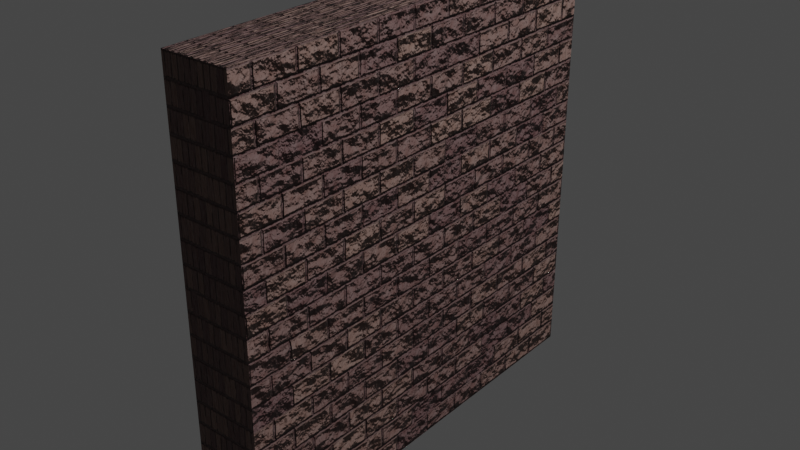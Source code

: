 # Source: Wall.blend  (saved by Blender 3.6.11; exported with 4.5.12 LTS)
import bpy
from mathutils import Matrix  # noqa: F401  (used for matrix-valued properties, if any)

bpy.ops.wm.read_factory_settings(use_empty=True)
scene = bpy.context.scene
scene.name = 'Scene'

# ---- collections
col_collection = bpy.data.collections.new('Collection'); scene.collection.children.link(col_collection)

# ---- materials (node trees are filled in below, after node groups)
mat_brick = bpy.data.materials.new('Brick')
mat_brick.displacement_method = 'BOTH'
mat_brick.alpha_threshold = 0.0
mat_brick.roughness = 0.5
mat_brick.line_color = (0.0, 0.0, 0.0, 1.0)

# ---- node groups
ng_brick = bpy.data.node_groups.new('Brick', 'ShaderNodeTree')
_s = ng_brick.interface.new_socket(name='Displacement', in_out='OUTPUT', socket_type='NodeSocketVector')
_s = ng_brick.interface.new_socket(name='Shader', in_out='OUTPUT', socket_type='NodeSocketShader')
_s = ng_brick.interface.new_socket(name='Vector', in_out='INPUT', socket_type='NodeSocketVector')
_s = ng_brick.interface.new_socket(name='Scale', in_out='INPUT', socket_type='NodeSocketFloat')
_s.default_value = 1.0
_s = ng_brick.interface.new_socket(name='Color 1', in_out='INPUT', socket_type='NodeSocketColor')
_s.default_value = (0.1274, 0.05127, 0.04519, 1.0)
_s = ng_brick.interface.new_socket(name='Color 2', in_out='INPUT', socket_type='NodeSocketColor')
_s.default_value = (0.5395, 0.4125, 0.3663, 1.0)
_s = ng_brick.interface.new_socket(name='Brightness', in_out='INPUT', socket_type='NodeSocketFloat')
_s.default_value = 1.0
_s.min_value = 0.0
_s.max_value = 2.0
_s = ng_brick.interface.new_socket(name='Roughness', in_out='INPUT', socket_type='NodeSocketFloat')
_s.subtype = 'FACTOR'
_s.default_value = 0.7227
_s.min_value = 0.0
_s.max_value = 1.0
_s = ng_brick.interface.new_socket(name='Bricks Bump Strength', in_out='INPUT', socket_type='NodeSocketFloat')
_s.subtype = 'FACTOR'
_s.default_value = 0.5
_s.min_value = 0.0
_s.max_value = 1.0
_s = ng_brick.interface.new_socket(name='Noise Bump Strength', in_out='INPUT', socket_type='NodeSocketFloat')
_s.subtype = 'FACTOR'
_s.default_value = 0.5
_s.min_value = 0.0
_s.max_value = 1.0
_N = ng_brick.nodes; _L = ng_brick.links
n0 = _N.new('NodeGroupOutput'); n0.name = 'Group Output'; n0.location = (1599, 0)
n1 = _N.new('ShaderNodeMapping'); n1.name = 'Mapping'; n1.location = (-1409, -147)
n2 = _N.new('ShaderNodeMix'); n2.name = 'Mix'; n2.location = (-1007, 5)
n2.data_type = 'RGBA'
n2.blend_type = 'LINEAR_LIGHT'
n2.inputs[0].default_value = 0.001
n3 = _N.new('ShaderNodeTexNoise'); n3.name = 'Noise Texture.001'; n3.location = (-1210, 148)
n3.inputs[2].default_value = 100.0
n3.inputs[3].default_value = 15.0
n4 = _N.new('ShaderNodeAmbientOcclusion'); n4.name = 'Ambient Occlusion'; n4.location = (-541, 455)
n4.inputs[1].default_value = 10.0
n5 = _N.new('ShaderNodeValToRGB'); n5.name = 'Color Ramp.001'; n5.location = (-283, 447)
while len(n5.color_ramp.elements) > 1: n5.color_ramp.elements.remove(n5.color_ramp.elements[-1])
n5.color_ramp.elements[0].position = 0.5; n5.color_ramp.elements[0].color = (0.0, 0.0, 0.0, 1.0)
_e = n5.color_ramp.elements.new(0.8455); _e.color = (1.0, 1.0, 1.0, 1.0)
n6 = _N.new('ShaderNodeMix'); n6.name = 'Mix.002'; n6.location = (-189, 131)
n6.data_type = 'RGBA'
n6.inputs[0].default_value = 0.2
n7 = _N.new('ShaderNodeDisplacement'); n7.name = 'Displacement'; n7.location = (1409, -80)
n7.inputs[1].default_value = 0.0
n7.inputs[2].default_value = 10.0
n8 = _N.new('ShaderNodeTexBrick'); n8.name = 'Brick Texture'; n8.location = (-789, -74)
n8.inputs[1].default_value = (0.0, 0.0, 0.0, 1.0)
n8.inputs[2].default_value = (0.4471, 0.4471, 0.4471, 1.0)
n8.inputs[4].default_value = 10.0
n8.inputs[6].default_value = 0.8
n9 = _N.new('ShaderNodeBump'); n9.name = 'Bump'; n9.location = (670, -245)
n9.inputs[1].default_value = 1.0
n9.inputs[2].default_value = 1.0
n10 = _N.new('ShaderNodeBsdfPrincipled'); n10.name = 'Principled BSDF'; n10.location = (979, 142)
n10.distribution = 'GGX'
n10.subsurface_method = 'RANDOM_WALK_SKIN'
n10.inputs[3].default_value = 1.45
n10.inputs[27].default_value = (0.0, 0.0, 0.0, 1.0)
n10.inputs[28].default_value = 1.0
n11 = _N.new('ShaderNodeBump'); n11.name = 'Bump.001'; n11.location = (373, -455)
n11.inputs[1].default_value = 1.0
n11.inputs[2].default_value = 1.0
n12 = _N.new('ShaderNodeTexNoise'); n12.name = 'Noise Texture'; n12.location = (84, -430)
n12.inputs[2].default_value = 25.0
n12.inputs[3].default_value = 6.0
n13 = _N.new('ShaderNodeMix'); n13.name = 'Mix.003'; n13.location = (172, 268)
n13.data_type = 'RGBA'
n13.blend_type = 'DARKEN'
n13.inputs[0].default_value = 0.32
n14 = _N.new('ShaderNodeMix'); n14.name = 'Mix.001'; n14.location = (-436, 122)
n14.data_type = 'RGBA'
n15 = _N.new('ShaderNodeHueSaturation'); n15.name = 'Hue/Saturation/Value'; n15.location = (594, 196)
n16 = _N.new('NodeGroupInput'); n16.name = 'Group Input'; n16.location = (-356, -304)
_L.new(n12.outputs[0], n11.inputs[3])
_L.new(n8.outputs[0], n14.inputs[0])
_L.new(n1.outputs[0], n3.inputs[0])
_L.new(n3.outputs[0], n2.inputs[7])
_L.new(n8.outputs[0], n7.inputs[0])
_L.new(n11.outputs[0], n9.inputs[4])
_L.new(n5.outputs[0], n13.inputs[7])
_L.new(n4.outputs[0], n5.inputs[0])
_L.new(n2.outputs[2], n8.inputs[0])
_L.new(n6.outputs[2], n13.inputs[6])
_L.new(n8.outputs[0], n9.inputs[3])
_L.new(n14.outputs[2], n6.inputs[6])
_L.new(n3.outputs[0], n6.inputs[7])
_L.new(n1.outputs[0], n2.inputs[6])
_L.new(n9.outputs[0], n10.inputs[5])
_L.new(n16.outputs[0], n1.inputs[0])
_L.new(n7.outputs[0], n0.inputs[0])
_L.new(n10.outputs[0], n0.inputs[1])
_L.new(n16.outputs[1], n1.inputs[3])
_L.new(n16.outputs[2], n14.inputs[6])
_L.new(n16.outputs[3], n14.inputs[7])
_L.new(n15.outputs[0], n10.inputs[0])
_L.new(n13.outputs[2], n15.inputs[4])
_L.new(n16.outputs[4], n15.inputs[2])
_L.new(n16.outputs[5], n10.inputs[2])
_L.new(n16.outputs[6], n9.inputs[0])
_L.new(n16.outputs[7], n11.inputs[0])
n0.is_active_output = True

# ---- material node trees
mat_brick.use_nodes = True; mat_brick.node_tree.nodes.clear()
_N = mat_brick.node_tree.nodes; _L = mat_brick.node_tree.links
n0 = _N.new('ShaderNodeTexCoord'); n0.name = 'Texture Coordinate'; n0.location = (-754, 331)
n1 = _N.new('ShaderNodeOutputMaterial'); n1.name = 'Material Output'; n1.location = (-171, 340)
n2 = _N.new('ShaderNodeGroup'); n2.name = 'Group'; n2.location = (-486, 347)
n2.node_tree = ng_brick
n2.inputs[1].default_value = 2.0
n2.inputs[2].default_value = (0.1274, 0.01398, 0.01332, 1.0)
n2.inputs[3].default_value = (0.5395, 0.3062, 0.2015, 1.0)
n2.inputs[4].default_value = 0.8
n2.inputs[5].default_value = 0.7227
n2.inputs[6].default_value = 0.5167
n2.inputs[7].default_value = 0.6333
_L.new(n2.outputs[0], n1.inputs[2])
_L.new(n2.outputs[1], n1.inputs[0])
_L.new(n0.outputs[2], n2.inputs[0])
n1.is_active_output = True

# ---- world
world_world = bpy.data.worlds.new('World'); scene.world = world_world
world_world.use_nodes = True; world_world.node_tree.nodes.clear()
_N = world_world.node_tree.nodes; _L = world_world.node_tree.links
n0 = _N.new('ShaderNodeOutputWorld'); n0.name = 'World Output'; n0.location = (300, 300)
n1 = _N.new('ShaderNodeBackground'); n1.name = 'Background'; n1.location = (10, 300)
n1.inputs[0].default_value = (0.05088, 0.05088, 0.05088, 1.0)
_L.new(n1.outputs[0], n0.inputs[0])
n0.is_active_output = True
world_world.color = (0.05088, 0.05088, 0.05088)
world_world.use_sun_shadow = False
world_world.sun_shadow_jitter_overblur = 0.0

# ---- lights
light_light = bpy.data.lights.new('Light', 'POINT')
light_light.transmission_factor = 0.0
light_light.energy = 1000.0
light_light.shadow_soft_size = 0.1
light_light.shadow_maximum_resolution = 0.006
light_light.use_absolute_resolution = True

# ---- meshes
me_cube_001 = bpy.data.meshes.new('Cube.001')
me_cube_001.from_pydata([(-1.0, -1.0, -1.0), (-1.0, -1.0, 1.0), (-1.0, 1.0, -1.0), (-1.0, 1.0, 1.0), (1.0, -1.0, -1.0), (1.0, -1.0, 1.0), (1.0, 1.0, -1.0), (1.0, 1.0, 1.0)], [], [(0, 1, 3, 2), (2, 3, 7, 6), (6, 7, 5, 4), (4, 5, 1, 0), (2, 6, 4, 0), (7, 3, 1, 5)])
_uv = me_cube_001.uv_layers.new(name='UVMap')
_uv.uv.foreach_set('vector', [0.375, 0.0, 0.625, 0.0, 0.625, 0.25, 0.375, 0.25, 0.375, 0.25, 0.625, 0.25, 0.625, 0.5, 0.375, 0.5, 0.375, 0.5, 0.625, 0.5, 0.625, 0.75, 0.375, 0.75, 0.375, 0.75, 0.625, 0.75, 0.625, 1.0, 0.375, 1.0, 0.125, 0.5, 0.375, 0.5, 0.375, 0.75, 0.125, 0.75, 0.625, 0.5, 0.875, 0.5, 0.875, 0.75, 0.625, 0.75])
me_cube_001.materials.append(mat_brick)
me_cube_001.update()

# ---- objects
ob_light = bpy.data.objects.new('Light', light_light)
ob_cube = bpy.data.objects.new('Cube', me_cube_001)

# ---- transforms, parenting, visibility, modifiers, constraints
ob_light.location = (4.076, 1.005, 5.904)
ob_light.rotation_euler = (0.6503, 0.05522, 1.866)
ob_light.lock_rotations_4d = False
ob_light.empty_display_type = 'ARROWS'
ob_light.color = (0.0, 0.0, 0.0, 0.0)
ob_light.lineart.crease_threshold = 0.0
ob_cube.location = (0.0, 0.0, 0.0)
ob_cube.rotation_euler = (1.571, -0.0, 0.0)
ob_cube.scale = (0.1534, 0.9734, 1.0)

# ---- collection membership
col_collection.objects.link(ob_light)
col_collection.objects.link(ob_cube)

# ---- scene / render settings (as saved in the file)
scene.frame_start = 1; scene.frame_end = 250; scene.frame_set(15)
scene.render.engine = 'CYCLES'
scene.cycles.sampling_pattern = 'TABULATED_SOBOL'
scene.view_settings.view_transform = 'Filmic'
bpy.context.view_layer.update()

# ---- added for rendering (the .blend has no active camera): camera
cam_auto = bpy.data.cameras.new('AutoCamera')
cam_auto.lens = 50.0
cam_auto.sensor_width = 36.0
cam_auto.clip_end = 1000.0
ob_auto_camera = bpy.data.objects.new('AutoCamera', cam_auto)
scene.collection.objects.link(ob_auto_camera)
ob_auto_camera.location = (2.59786, -3.11743, 2.07828)
ob_auto_camera.rotation_euler = (1.09748, -7.21219e-08, 0.694738)
scene.camera = ob_auto_camera
bpy.context.view_layer.update()

